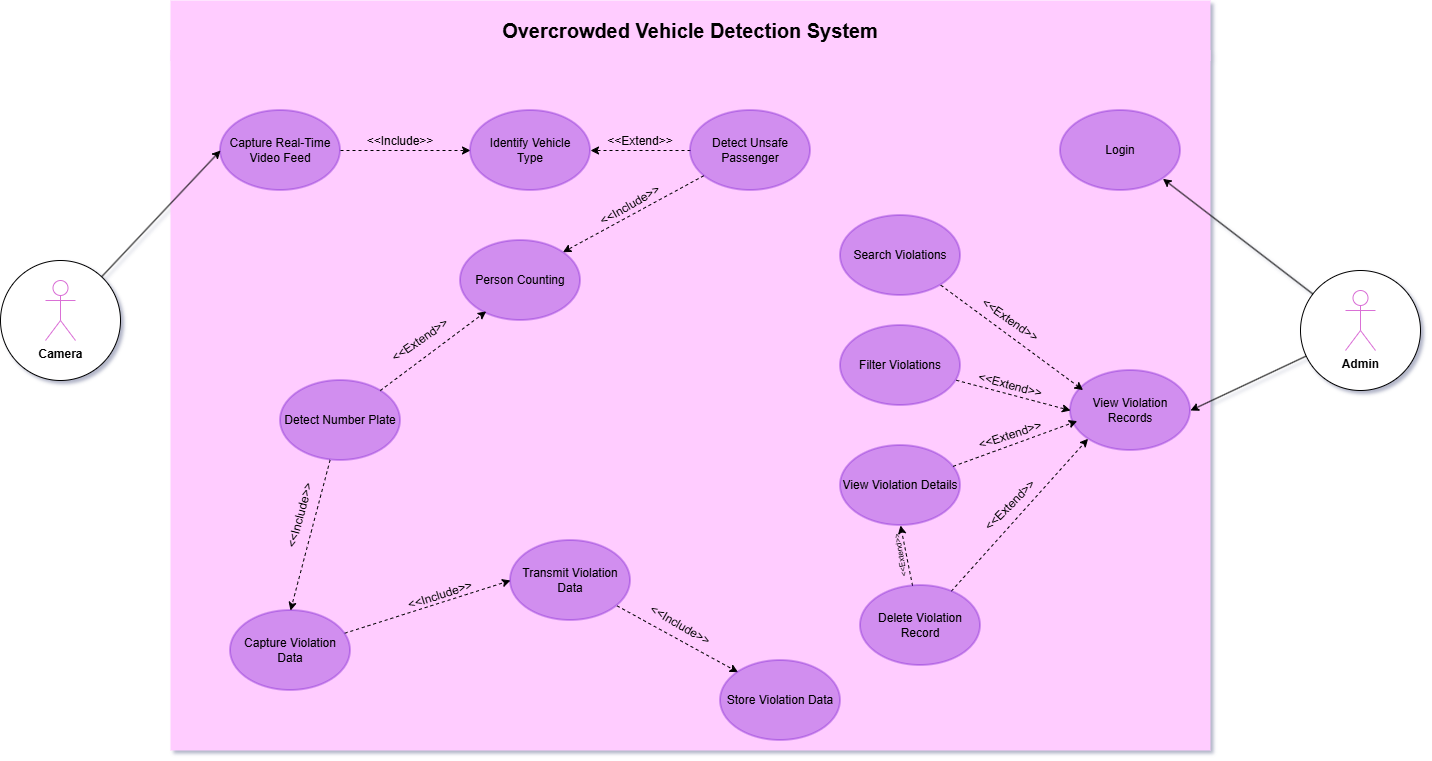

The diagram above was exported from draw.io. Its source (the exported page's mxGraphModel, read from the mxfile embedded in the PNG):
<mxGraphModel dx="1796" dy="1747" grid="1" gridSize="10" guides="1" tooltips="1" connect="1" arrows="1" fold="1" page="1" pageScale="1" pageWidth="827" pageHeight="1169" math="0" shadow="0">
  <root>
    <mxCell id="0" />
    <mxCell id="1" parent="0" />
    <mxCell id="H0Udnlms3z8eI2fXLfsS-7" value="" style="rounded=0;whiteSpace=wrap;html=1;fillColor=light-dark(#FFCCFF,#FFCCFF);strokeColor=none;dashed=1;" parent="1" vertex="1">
      <mxGeometry x="90" width="1040" height="700" as="geometry" />
    </mxCell>
    <mxCell id="H0Udnlms3z8eI2fXLfsS-2" value="&lt;font style=&quot;color: light-dark(rgb(0, 0, 0), rgb(0, 0, 0));&quot;&gt;Capture Real-Time Video Feed&lt;/font&gt;" style="ellipse;whiteSpace=wrap;html=1;fillColor=light-dark(#6600CC,#6600CC);fontColor=#000000;strokeColor=light-dark(#6600CC,#6600CC);fillStyle=auto;gradientColor=none;strokeWidth=2;opacity=30;" parent="1" vertex="1">
      <mxGeometry x="140" y="60" width="120" height="80" as="geometry" />
    </mxCell>
    <mxCell id="H0Udnlms3z8eI2fXLfsS-10" style="edgeStyle=orthogonalEdgeStyle;rounded=0;orthogonalLoop=1;jettySize=auto;html=1;entryX=0;entryY=0.5;entryDx=0;entryDy=0;strokeColor=light-dark(#000000,#000000);exitX=1;exitY=0.5;exitDx=0;exitDy=0;dashed=1;" parent="1" source="H0Udnlms3z8eI2fXLfsS-2" target="H0Udnlms3z8eI2fXLfsS-16" edge="1">
      <mxGeometry relative="1" as="geometry">
        <mxPoint x="260" y="210" as="sourcePoint" />
      </mxGeometry>
    </mxCell>
    <mxCell id="BmKJz_VfooLYS2-xGeDy-1" style="rounded=0;orthogonalLoop=1;jettySize=auto;html=1;entryX=1;entryY=0;entryDx=0;entryDy=0;strokeColor=light-dark(#000000,#000000);dashed=1;" edge="1" parent="1" source="H0Udnlms3z8eI2fXLfsS-9" target="vrLjXLGAAj6YA__75Q3R-8">
      <mxGeometry relative="1" as="geometry" />
    </mxCell>
    <mxCell id="BmKJz_VfooLYS2-xGeDy-5" style="edgeStyle=orthogonalEdgeStyle;rounded=0;orthogonalLoop=1;jettySize=auto;html=1;entryX=1;entryY=0.5;entryDx=0;entryDy=0;strokeColor=light-dark(#000000,#000000);dashed=1;" edge="1" parent="1" source="H0Udnlms3z8eI2fXLfsS-9" target="H0Udnlms3z8eI2fXLfsS-16">
      <mxGeometry relative="1" as="geometry" />
    </mxCell>
    <mxCell id="H0Udnlms3z8eI2fXLfsS-9" value="&lt;font style=&quot;color: light-dark(rgb(0, 0, 0), rgb(0, 0, 0));&quot;&gt;Detect Unsafe Passenger&lt;/font&gt;" style="ellipse;whiteSpace=wrap;html=1;fillColor=light-dark(#6600CC,#6600CC);fontColor=#000000;strokeColor=light-dark(#6600CC,#6600CC);fillStyle=auto;gradientColor=none;strokeWidth=2;opacity=30;" parent="1" vertex="1">
      <mxGeometry x="610" y="60" width="120" height="80" as="geometry" />
    </mxCell>
    <mxCell id="H0Udnlms3z8eI2fXLfsS-11" value="&lt;font style=&quot;color: light-dark(rgb(0, 0, 0), rgb(0, 0, 0));&quot;&gt;&amp;lt;&amp;lt;Include&amp;gt;&amp;gt;&lt;/font&gt;" style="text;html=1;whiteSpace=wrap;strokeColor=none;fillColor=none;align=center;verticalAlign=middle;rounded=0;" parent="1" vertex="1">
      <mxGeometry x="290" y="76" width="60" height="30" as="geometry" />
    </mxCell>
    <mxCell id="H0Udnlms3z8eI2fXLfsS-15" value="&lt;font style=&quot;color: light-dark(rgb(0, 0, 0), rgb(0, 0, 0));&quot;&gt;&amp;lt;&amp;lt;Extend&amp;gt;&amp;gt;&lt;/font&gt;" style="text;html=1;whiteSpace=wrap;strokeColor=none;fillColor=none;align=center;verticalAlign=middle;rounded=0;rotation=35;" parent="1" vertex="1">
      <mxGeometry x="900" y="255" width="60" height="30" as="geometry" />
    </mxCell>
    <mxCell id="H0Udnlms3z8eI2fXLfsS-16" value="&lt;font style=&quot;color: light-dark(rgb(0, 0, 0), rgb(0, 0, 0));&quot;&gt;Identify Vehicle&lt;/font&gt;&lt;div&gt;&lt;span style=&quot;color: light-dark(rgb(0, 0, 0), rgb(0, 0, 0)); background-color: transparent;&quot;&gt;Type&lt;/span&gt;&lt;/div&gt;" style="ellipse;whiteSpace=wrap;html=1;fillColor=light-dark(#6600CC,#6600CC);fontColor=#000000;strokeColor=light-dark(#6600CC,#6600CC);fillStyle=auto;gradientColor=none;strokeWidth=2;opacity=30;" parent="1" vertex="1">
      <mxGeometry x="390" y="60" width="120" height="80" as="geometry" />
    </mxCell>
    <mxCell id="H0Udnlms3z8eI2fXLfsS-22" style="rounded=0;orthogonalLoop=1;jettySize=auto;html=1;entryX=0;entryY=0.5;entryDx=0;entryDy=0;strokeColor=light-dark(#000000,#000000);dashed=1;" parent="1" source="H0Udnlms3z8eI2fXLfsS-19" target="H0Udnlms3z8eI2fXLfsS-20" edge="1">
      <mxGeometry relative="1" as="geometry" />
    </mxCell>
    <mxCell id="H0Udnlms3z8eI2fXLfsS-19" value="&lt;font style=&quot;color: light-dark(rgb(0, 0, 0), rgb(0, 0, 0));&quot;&gt;Capture Violation Data&lt;/font&gt;" style="ellipse;whiteSpace=wrap;html=1;fillColor=light-dark(#6600CC,#6600CC);fontColor=#000000;strokeColor=light-dark(#6600CC,#6600CC);fillStyle=auto;gradientColor=none;strokeWidth=2;opacity=30;" parent="1" vertex="1">
      <mxGeometry x="150" y="560" width="120" height="80" as="geometry" />
    </mxCell>
    <mxCell id="vrLjXLGAAj6YA__75Q3R-13" style="rounded=0;orthogonalLoop=1;jettySize=auto;html=1;entryX=0;entryY=0;entryDx=0;entryDy=0;strokeColor=light-dark(#000000,#000000);dashed=1;" parent="1" source="H0Udnlms3z8eI2fXLfsS-20" target="H0Udnlms3z8eI2fXLfsS-21" edge="1">
      <mxGeometry relative="1" as="geometry" />
    </mxCell>
    <mxCell id="H0Udnlms3z8eI2fXLfsS-20" value="&lt;font style=&quot;color: light-dark(rgb(0, 0, 0), rgb(0, 0, 0));&quot;&gt;Transmit Violation Data&lt;/font&gt;" style="ellipse;whiteSpace=wrap;html=1;fillColor=light-dark(#6600CC,#6600CC);fontColor=#000000;strokeColor=light-dark(#6600CC,#6600CC);fillStyle=auto;gradientColor=none;strokeWidth=2;opacity=30;" parent="1" vertex="1">
      <mxGeometry x="430" y="490" width="120" height="80" as="geometry" />
    </mxCell>
    <mxCell id="H0Udnlms3z8eI2fXLfsS-21" value="&lt;font style=&quot;color: light-dark(rgb(0, 0, 0), rgb(0, 0, 0));&quot;&gt;Store Violation Data&lt;/font&gt;" style="ellipse;whiteSpace=wrap;html=1;fillColor=light-dark(#6600CC,#6600CC);fontColor=#000000;strokeColor=light-dark(#6600CC,#6600CC);fillStyle=auto;gradientColor=none;strokeWidth=2;opacity=30;" parent="1" vertex="1">
      <mxGeometry x="640" y="610" width="120" height="80" as="geometry" />
    </mxCell>
    <mxCell id="H0Udnlms3z8eI2fXLfsS-24" value="&lt;font style=&quot;color: light-dark(rgb(0, 0, 0), rgb(0, 0, 0));&quot;&gt;&amp;lt;&amp;lt;Include&amp;gt;&amp;gt;&lt;/font&gt;" style="text;html=1;whiteSpace=wrap;strokeColor=none;fillColor=none;align=center;verticalAlign=middle;rounded=0;rotation=-18;" parent="1" vertex="1">
      <mxGeometry x="330" y="530" width="60" height="30" as="geometry" />
    </mxCell>
    <mxCell id="H0Udnlms3z8eI2fXLfsS-28" value="&lt;font style=&quot;color: light-dark(rgb(0, 0, 0), rgb(0, 0, 0));&quot;&gt;Login&lt;/font&gt;" style="ellipse;whiteSpace=wrap;html=1;fillColor=light-dark(#6600CC,#6600CC);fontColor=#000000;strokeColor=light-dark(#6600CC,#6600CC);fillStyle=auto;gradientColor=none;strokeWidth=2;opacity=30;" parent="1" vertex="1">
      <mxGeometry x="980" y="60" width="120" height="80" as="geometry" />
    </mxCell>
    <mxCell id="H0Udnlms3z8eI2fXLfsS-29" value="&lt;font style=&quot;color: light-dark(rgb(0, 0, 0), rgb(0, 0, 0));&quot;&gt;View Violation Records&lt;/font&gt;" style="ellipse;whiteSpace=wrap;html=1;fillColor=light-dark(#6600CC,#6600CC);fontColor=#000000;strokeColor=light-dark(#6600CC,#6600CC);fillStyle=auto;gradientColor=none;strokeWidth=2;opacity=30;" parent="1" vertex="1">
      <mxGeometry x="990" y="320" width="120" height="80" as="geometry" />
    </mxCell>
    <mxCell id="H0Udnlms3z8eI2fXLfsS-30" value="&lt;font style=&quot;color: light-dark(rgb(0, 0, 0), rgb(0, 0, 0));&quot;&gt;Search Violations&lt;/font&gt;" style="ellipse;whiteSpace=wrap;html=1;fillColor=light-dark(#6600CC,#6600CC);fontColor=#000000;strokeColor=light-dark(#6600CC,#6600CC);fillStyle=auto;gradientColor=none;strokeWidth=2;opacity=30;" parent="1" vertex="1">
      <mxGeometry x="760" y="165" width="120" height="80" as="geometry" />
    </mxCell>
    <mxCell id="H0Udnlms3z8eI2fXLfsS-52" style="rounded=0;orthogonalLoop=1;jettySize=auto;html=1;entryX=0;entryY=0.5;entryDx=0;entryDy=0;strokeColor=light-dark(#000000,#000000);dashed=1;" parent="1" source="H0Udnlms3z8eI2fXLfsS-31" target="H0Udnlms3z8eI2fXLfsS-29" edge="1">
      <mxGeometry relative="1" as="geometry" />
    </mxCell>
    <mxCell id="H0Udnlms3z8eI2fXLfsS-31" value="&lt;font style=&quot;color: light-dark(rgb(0, 0, 0), rgb(0, 0, 0));&quot;&gt;Filter Violations&lt;/font&gt;" style="ellipse;whiteSpace=wrap;html=1;fillColor=light-dark(#6600CC,#6600CC);fontColor=#000000;strokeColor=light-dark(#6600CC,#6600CC);fillStyle=auto;gradientColor=none;strokeWidth=2;opacity=30;" parent="1" vertex="1">
      <mxGeometry x="760" y="275" width="120" height="80" as="geometry" />
    </mxCell>
    <mxCell id="H0Udnlms3z8eI2fXLfsS-32" value="&lt;font style=&quot;color: light-dark(rgb(0, 0, 0), rgb(0, 0, 0));&quot;&gt;View Violation Details&lt;/font&gt;" style="ellipse;whiteSpace=wrap;html=1;fillColor=light-dark(#6600CC,#6600CC);fontColor=#000000;strokeColor=light-dark(#6600CC,#6600CC);fillStyle=auto;gradientColor=none;strokeWidth=2;opacity=30;" parent="1" vertex="1">
      <mxGeometry x="760" y="395" width="120" height="80" as="geometry" />
    </mxCell>
    <mxCell id="H0Udnlms3z8eI2fXLfsS-54" style="rounded=0;orthogonalLoop=1;jettySize=auto;html=1;entryX=0;entryY=1;entryDx=0;entryDy=0;strokeColor=light-dark(#000000,#000000);dashed=1;" parent="1" source="H0Udnlms3z8eI2fXLfsS-33" target="H0Udnlms3z8eI2fXLfsS-29" edge="1">
      <mxGeometry relative="1" as="geometry" />
    </mxCell>
    <mxCell id="KJi7XQWg9OVQx-7Pv0sq-3" value="" style="rounded=0;orthogonalLoop=1;jettySize=auto;html=1;entryX=0.5;entryY=1;entryDx=0;entryDy=0;fontColor=light-dark(#000000,#000000);strokeColor=light-dark(#000000,#000000);dashed=1;" parent="1" source="H0Udnlms3z8eI2fXLfsS-33" target="H0Udnlms3z8eI2fXLfsS-32" edge="1">
      <mxGeometry relative="1" as="geometry" />
    </mxCell>
    <mxCell id="H0Udnlms3z8eI2fXLfsS-33" value="&lt;font style=&quot;color: light-dark(rgb(0, 0, 0), rgb(0, 0, 0));&quot;&gt;Delete Violation Record&lt;/font&gt;" style="ellipse;whiteSpace=wrap;html=1;fillColor=light-dark(#6600CC,#6600CC);fontColor=#000000;strokeColor=light-dark(#6600CC,#6600CC);fillStyle=auto;gradientColor=none;strokeWidth=2;opacity=30;" parent="1" vertex="1">
      <mxGeometry x="780" y="535" width="120" height="80" as="geometry" />
    </mxCell>
    <mxCell id="H0Udnlms3z8eI2fXLfsS-35" value="&lt;font style=&quot;color: light-dark(rgb(0, 0, 0), rgb(0, 0, 0)); font-size: 20px;&quot;&gt;&lt;b style=&quot;&quot;&gt;Overcrowded Vehicle Detection System&lt;/b&gt;&lt;/font&gt;" style="rounded=0;whiteSpace=wrap;html=1;fillColor=light-dark(#FFCCFF,#FFCCFF);strokeColor=none;" parent="1" vertex="1">
      <mxGeometry x="90" y="-50" width="1040" height="60" as="geometry" />
    </mxCell>
    <mxCell id="H0Udnlms3z8eI2fXLfsS-42" style="rounded=0;orthogonalLoop=1;jettySize=auto;html=1;entryX=0;entryY=0.5;entryDx=0;entryDy=0;strokeColor=light-dark(#000000,#000000);" parent="1" source="H0Udnlms3z8eI2fXLfsS-36" target="H0Udnlms3z8eI2fXLfsS-2" edge="1">
      <mxGeometry relative="1" as="geometry" />
    </mxCell>
    <mxCell id="H0Udnlms3z8eI2fXLfsS-36" value="" style="ellipse;whiteSpace=wrap;html=1;aspect=fixed;strokeColor=default;fillColor=light-dark(#FFFFFF,#E1D8F7);" parent="1" vertex="1">
      <mxGeometry x="-80" y="210" width="120" height="120" as="geometry" />
    </mxCell>
    <mxCell id="H0Udnlms3z8eI2fXLfsS-37" value="&lt;font style=&quot;color: light-dark(rgb(0, 0, 0), rgb(0, 0, 0));&quot;&gt;&lt;b&gt;Camera&lt;/b&gt;&lt;/font&gt;" style="shape=umlActor;verticalLabelPosition=bottom;verticalAlign=top;html=1;outlineConnect=0;strokeColor=light-dark(#DA70D6,#DA70D6);" parent="1" vertex="1">
      <mxGeometry x="-35" y="230" width="30" height="60" as="geometry" />
    </mxCell>
    <mxCell id="H0Udnlms3z8eI2fXLfsS-45" style="rounded=0;orthogonalLoop=1;jettySize=auto;html=1;entryX=1;entryY=1;entryDx=0;entryDy=0;strokeColor=light-dark(#000000,#000000);" parent="1" source="H0Udnlms3z8eI2fXLfsS-40" target="H0Udnlms3z8eI2fXLfsS-28" edge="1">
      <mxGeometry relative="1" as="geometry" />
    </mxCell>
    <mxCell id="H0Udnlms3z8eI2fXLfsS-46" style="rounded=0;orthogonalLoop=1;jettySize=auto;html=1;entryX=1;entryY=0.5;entryDx=0;entryDy=0;strokeColor=light-dark(#000000,#000000);" parent="1" source="H0Udnlms3z8eI2fXLfsS-40" target="H0Udnlms3z8eI2fXLfsS-29" edge="1">
      <mxGeometry relative="1" as="geometry" />
    </mxCell>
    <mxCell id="H0Udnlms3z8eI2fXLfsS-40" value="" style="ellipse;whiteSpace=wrap;html=1;aspect=fixed;strokeColor=default;fillColor=light-dark(#FFFFFF,#E1D8F7);" parent="1" vertex="1">
      <mxGeometry x="1220" y="220" width="120" height="120" as="geometry" />
    </mxCell>
    <mxCell id="H0Udnlms3z8eI2fXLfsS-41" value="&lt;font style=&quot;color: light-dark(rgb(0, 0, 0), rgb(0, 0, 0));&quot;&gt;&lt;b&gt;Admin&lt;/b&gt;&lt;/font&gt;" style="shape=umlActor;verticalLabelPosition=bottom;verticalAlign=top;html=1;outlineConnect=0;strokeColor=light-dark(#DA70D6,#DA70D6);" parent="1" vertex="1">
      <mxGeometry x="1265" y="240" width="30" height="60" as="geometry" />
    </mxCell>
    <mxCell id="H0Udnlms3z8eI2fXLfsS-51" style="rounded=0;orthogonalLoop=1;jettySize=auto;html=1;entryX=0.105;entryY=0.245;entryDx=0;entryDy=0;entryPerimeter=0;strokeColor=light-dark(#000000,#000000);dashed=1;" parent="1" source="H0Udnlms3z8eI2fXLfsS-30" target="H0Udnlms3z8eI2fXLfsS-29" edge="1">
      <mxGeometry relative="1" as="geometry" />
    </mxCell>
    <mxCell id="H0Udnlms3z8eI2fXLfsS-53" style="rounded=0;orthogonalLoop=1;jettySize=auto;html=1;entryX=0.056;entryY=0.633;entryDx=0;entryDy=0;entryPerimeter=0;strokeColor=light-dark(#000000,#000000);dashed=1;" parent="1" source="H0Udnlms3z8eI2fXLfsS-32" target="H0Udnlms3z8eI2fXLfsS-29" edge="1">
      <mxGeometry relative="1" as="geometry" />
    </mxCell>
    <mxCell id="H0Udnlms3z8eI2fXLfsS-55" value="&lt;font style=&quot;color: light-dark(rgb(0, 0, 0), rgb(0, 0, 0));&quot;&gt;&amp;lt;&amp;lt;Extend&amp;gt;&amp;gt;&lt;/font&gt;" style="text;html=1;whiteSpace=wrap;strokeColor=none;fillColor=none;align=center;verticalAlign=middle;rounded=0;rotation=15;" parent="1" vertex="1">
      <mxGeometry x="900" y="320" width="60" height="30" as="geometry" />
    </mxCell>
    <mxCell id="H0Udnlms3z8eI2fXLfsS-57" value="&lt;font style=&quot;color: light-dark(rgb(0, 0, 0), rgb(0, 0, 0));&quot;&gt;&amp;lt;&amp;lt;Extend&amp;gt;&amp;gt;&lt;/font&gt;" style="text;html=1;whiteSpace=wrap;strokeColor=none;fillColor=none;align=center;verticalAlign=middle;rounded=0;rotation=-18;" parent="1" vertex="1">
      <mxGeometry x="900" y="370" width="60" height="30" as="geometry" />
    </mxCell>
    <mxCell id="H0Udnlms3z8eI2fXLfsS-58" value="&lt;font style=&quot;color: light-dark(rgb(0, 0, 0), rgb(0, 0, 0));&quot;&gt;&amp;lt;&amp;lt;Extend&amp;gt;&amp;gt;&lt;/font&gt;" style="text;html=1;whiteSpace=wrap;strokeColor=none;fillColor=none;align=center;verticalAlign=middle;rounded=0;rotation=-45;" parent="1" vertex="1">
      <mxGeometry x="900" y="440" width="60" height="30" as="geometry" />
    </mxCell>
    <mxCell id="vrLjXLGAAj6YA__75Q3R-6" style="rounded=0;orthogonalLoop=1;jettySize=auto;html=1;entryX=0.5;entryY=0;entryDx=0;entryDy=0;strokeColor=light-dark(#000000,#000000);dashed=1;" parent="1" source="H0Udnlms3z8eI2fXLfsS-59" target="H0Udnlms3z8eI2fXLfsS-19" edge="1">
      <mxGeometry relative="1" as="geometry" />
    </mxCell>
    <mxCell id="H0Udnlms3z8eI2fXLfsS-59" value="&lt;font style=&quot;color: light-dark(rgb(0, 0, 0), rgb(0, 0, 0));&quot;&gt;Detect Number Plate&lt;/font&gt;" style="ellipse;whiteSpace=wrap;html=1;fillColor=light-dark(#6600CC,#6600CC);fontColor=#000000;strokeColor=light-dark(#6600CC,#6600CC);fillStyle=auto;gradientColor=none;strokeWidth=2;opacity=30;" parent="1" vertex="1">
      <mxGeometry x="200" y="330" width="120" height="80" as="geometry" />
    </mxCell>
    <mxCell id="vrLjXLGAAj6YA__75Q3R-7" value="&lt;font style=&quot;color: light-dark(rgb(0, 0, 0), rgb(0, 0, 0));&quot;&gt;&amp;lt;&amp;lt;Include&amp;gt;&amp;gt;&lt;/font&gt;" style="text;html=1;whiteSpace=wrap;strokeColor=none;fillColor=none;align=center;verticalAlign=middle;rounded=0;rotation=-75;" parent="1" vertex="1">
      <mxGeometry x="190" y="450" width="60" height="30" as="geometry" />
    </mxCell>
    <mxCell id="vrLjXLGAAj6YA__75Q3R-8" value="&lt;font&gt;Person&lt;/font&gt;&lt;span style=&quot;background-color: transparent;&quot;&gt;&amp;nbsp;Counting&lt;/span&gt;" style="ellipse;whiteSpace=wrap;html=1;fillColor=light-dark(#6600CC,#6600CC);fontColor=light-dark(#000000,#000000);strokeColor=light-dark(#6600CC,#6600CC);fillStyle=auto;gradientColor=none;strokeWidth=2;opacity=30;" parent="1" vertex="1">
      <mxGeometry x="380" y="190" width="120" height="80" as="geometry" />
    </mxCell>
    <mxCell id="vrLjXLGAAj6YA__75Q3R-14" value="&lt;font style=&quot;color: light-dark(rgb(0, 0, 0), rgb(0, 0, 0));&quot;&gt;&amp;lt;&amp;lt;Include&amp;gt;&amp;gt;&lt;/font&gt;" style="text;html=1;whiteSpace=wrap;strokeColor=none;fillColor=none;align=center;verticalAlign=middle;rounded=0;rotation=30;" parent="1" vertex="1">
      <mxGeometry x="570" y="560" width="60" height="30" as="geometry" />
    </mxCell>
    <mxCell id="KJi7XQWg9OVQx-7Pv0sq-2" value="&lt;font style=&quot;color: light-dark(rgb(0, 0, 0), rgb(0, 0, 0));&quot;&gt;&amp;lt;&amp;lt;Extend&amp;gt;&amp;gt;&lt;/font&gt;" style="text;html=1;whiteSpace=wrap;strokeColor=none;fillColor=none;align=center;verticalAlign=middle;rounded=0;rotation=-100;fontSize=8;" parent="1" vertex="1">
      <mxGeometry x="805.1700000000001" y="500" width="29.66" height="9.64" as="geometry" />
    </mxCell>
    <mxCell id="BmKJz_VfooLYS2-xGeDy-2" value="&lt;font style=&quot;color: light-dark(rgb(0, 0, 0), rgb(0, 0, 0));&quot;&gt;&amp;lt;&amp;lt;Include&amp;gt;&amp;gt;&lt;/font&gt;" style="text;html=1;whiteSpace=wrap;strokeColor=none;fillColor=none;align=center;verticalAlign=middle;rounded=0;rotation=-30;" vertex="1" parent="1">
      <mxGeometry x="520" y="140" width="60" height="30" as="geometry" />
    </mxCell>
    <mxCell id="BmKJz_VfooLYS2-xGeDy-3" style="rounded=0;orthogonalLoop=1;jettySize=auto;html=1;entryX=0.214;entryY=0.886;entryDx=0;entryDy=0;entryPerimeter=0;strokeColor=light-dark(#000000,#000000);dashed=1;" edge="1" parent="1" source="H0Udnlms3z8eI2fXLfsS-59" target="vrLjXLGAAj6YA__75Q3R-8">
      <mxGeometry relative="1" as="geometry" />
    </mxCell>
    <mxCell id="BmKJz_VfooLYS2-xGeDy-4" value="&lt;font style=&quot;color: light-dark(rgb(0, 0, 0), rgb(0, 0, 0));&quot;&gt;&amp;lt;&amp;lt;Extend&amp;gt;&amp;gt;&lt;/font&gt;" style="text;html=1;whiteSpace=wrap;strokeColor=none;fillColor=none;align=center;verticalAlign=middle;rounded=0;rotation=-35;" vertex="1" parent="1">
      <mxGeometry x="310" y="275" width="60" height="30" as="geometry" />
    </mxCell>
    <mxCell id="BmKJz_VfooLYS2-xGeDy-7" value="&lt;font style=&quot;color: light-dark(rgb(0, 0, 0), rgb(0, 0, 0));&quot;&gt;&amp;lt;&amp;lt;Extend&amp;gt;&amp;gt;&lt;/font&gt;" style="text;html=1;whiteSpace=wrap;strokeColor=none;fillColor=none;align=center;verticalAlign=middle;rounded=0;rotation=0;" vertex="1" parent="1">
      <mxGeometry x="530" y="76" width="60" height="30" as="geometry" />
    </mxCell>
  </root>
</mxGraphModel>